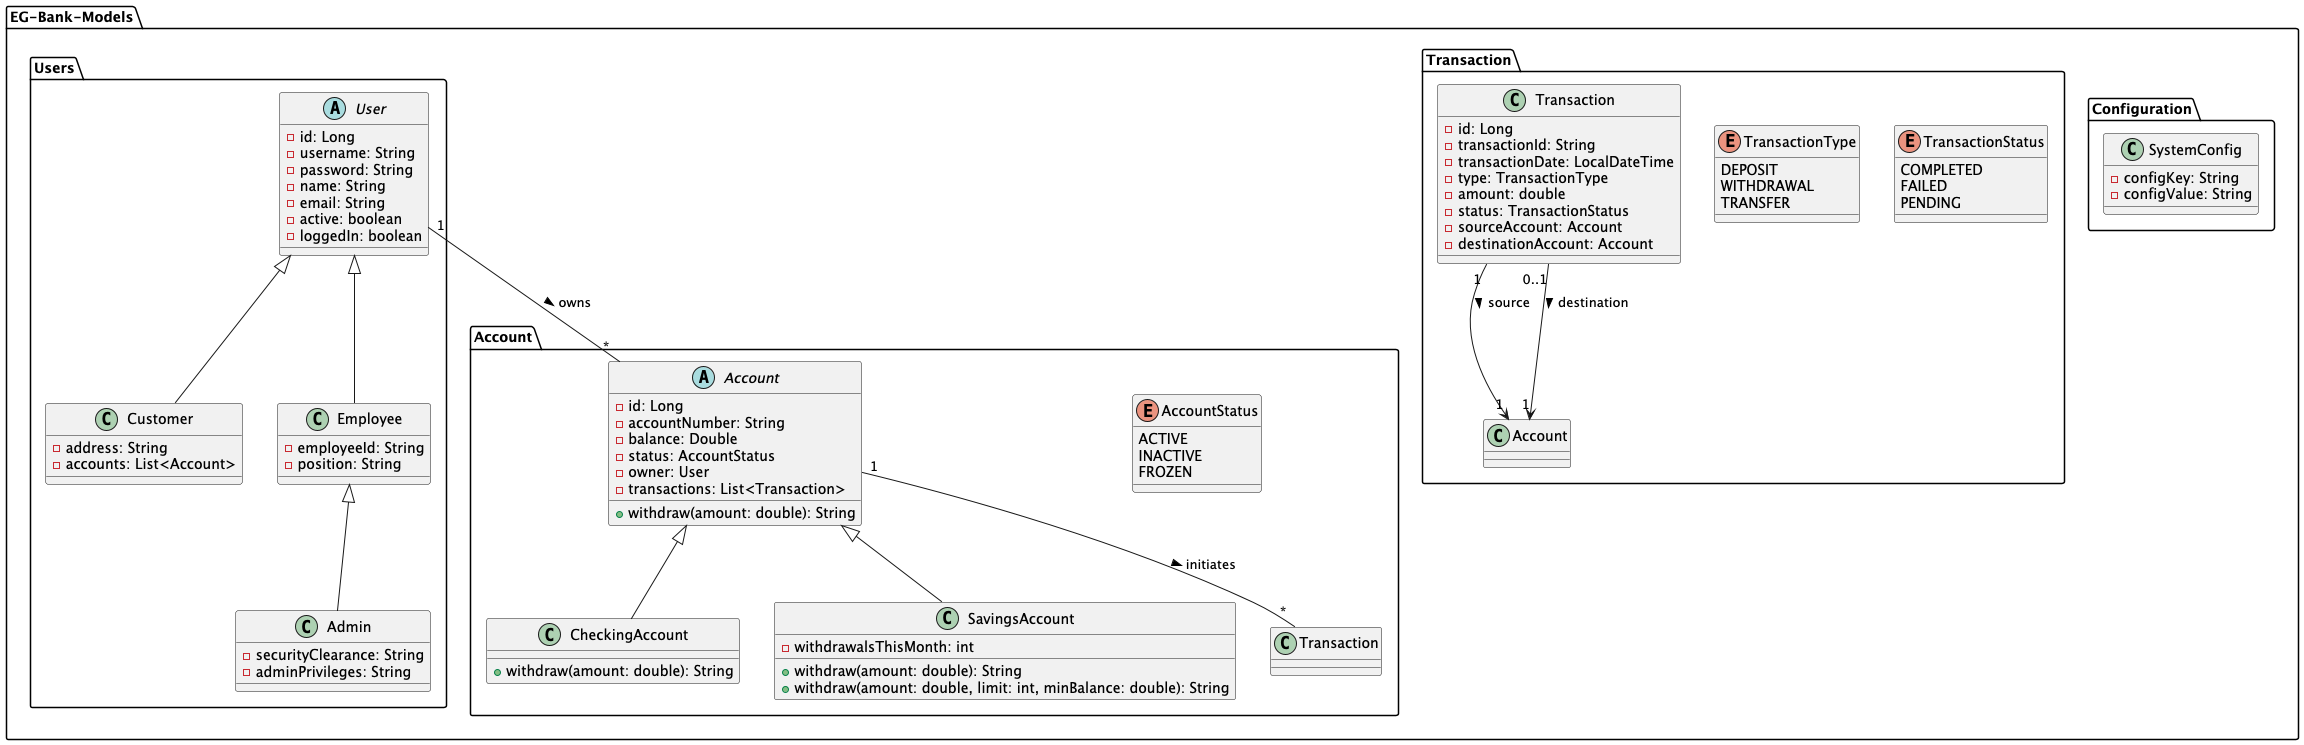

The diagram above was rendered by PlantUML. Its source (embedded in the PNG):
@startuml
' Packages (optional for grouping)
package "EG-Bank-Models" {
    package "Users" {
      abstract class User {
        - id: Long
        - username: String
        - password: String
        - name: String
        - email: String
        - active: boolean
        - loggedIn: boolean
      }
    
      class Customer {
        - address: String
        - accounts: List<Account>
      }
    
      class Employee {
        - employeeId: String
        - position: String
      }
    
      class Admin {
        - securityClearance: String
        - adminPrivileges: String
      }
    
      User <|-- Customer
      User <|-- Employee
      Employee <|-- Admin
    }
    
    package "Account" {
      abstract class Account {
        - id: Long
        - accountNumber: String
        - balance: Double
        - status: AccountStatus
        - owner: User
        - transactions: List<Transaction>
        + withdraw(amount: double): String
      }
    
      class CheckingAccount {
        + withdraw(amount: double): String
      }
    
      class SavingsAccount {
        - withdrawalsThisMonth: int
        + withdraw(amount: double): String
        + withdraw(amount: double, limit: int, minBalance: double): String
      }
    
      Account <|-- CheckingAccount
      Account <|-- SavingsAccount
      User "1" -- "*" Account : owns >
      Account "1" -- "*" Transaction : initiates >
    
      enum AccountStatus {
        ACTIVE
        INACTIVE
        FROZEN
      }
    }
    
    package "Transaction" {
      class Transaction {
        - id: Long
        - transactionId: String
        - transactionDate: LocalDateTime
        - type: TransactionType
        - amount: double
        - status: TransactionStatus
        - sourceAccount: Account
        - destinationAccount: Account
      }
    
      enum TransactionType {
        DEPOSIT
        WITHDRAWAL
        TRANSFER
      }
    
      enum TransactionStatus {
        COMPLETED
        FAILED
        PENDING
      }
    
      Transaction "1" --> "1" Account : source >
      Transaction "0..1" --> "1" Account : destination >
    }
    
    package "Configuration" {
      class SystemConfig {
        - configKey: String
        - configValue: String
      }
    }
}
@enduml